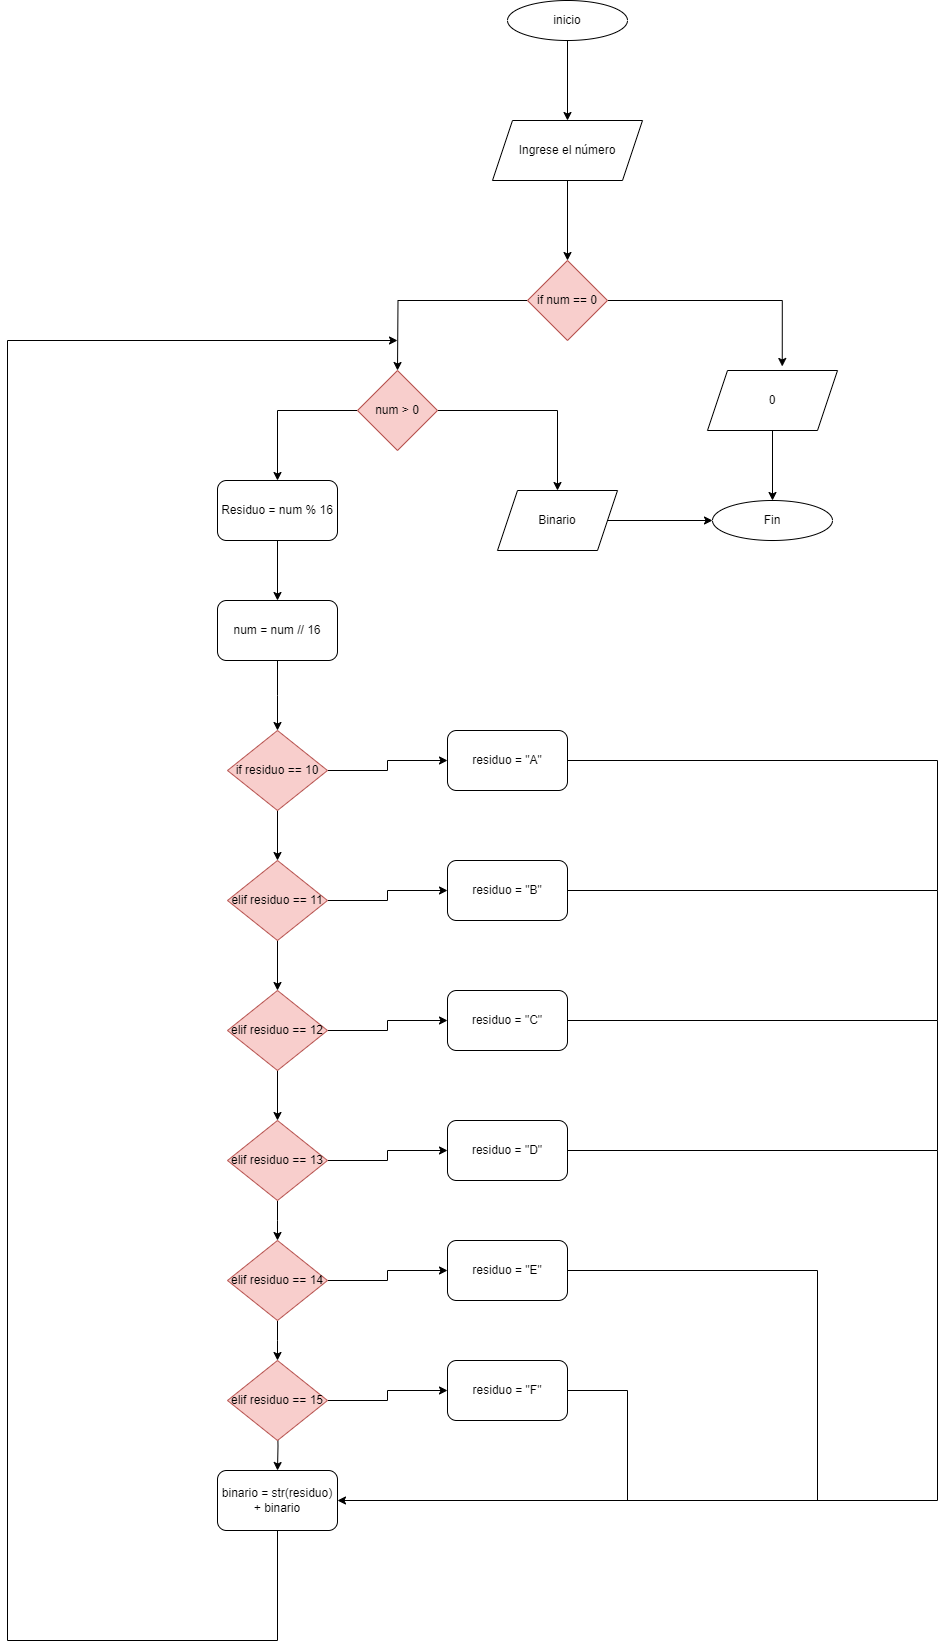

The diagram above was exported from draw.io. Its source (the exported page's mxGraphModel, read from the mxfile embedded in the PNG):
<mxGraphModel dx="1860" dy="522" grid="1" gridSize="10" guides="1" tooltips="1" connect="1" arrows="1" fold="1" page="1" pageScale="1" pageWidth="980" pageHeight="1390" math="0" shadow="0">
  <root>
    <mxCell id="0" />
    <mxCell id="1" parent="0" />
    <mxCell id="5PGhVlcn5ChQSDFNKoer-5" value="" style="edgeStyle=orthogonalEdgeStyle;rounded=0;orthogonalLoop=1;jettySize=auto;html=1;" parent="1" source="5PGhVlcn5ChQSDFNKoer-1" target="5PGhVlcn5ChQSDFNKoer-2" edge="1">
      <mxGeometry relative="1" as="geometry" />
    </mxCell>
    <mxCell id="5PGhVlcn5ChQSDFNKoer-1" value="inicio" style="ellipse;whiteSpace=wrap;html=1;" parent="1" vertex="1">
      <mxGeometry x="210" y="40" width="120" height="40" as="geometry" />
    </mxCell>
    <mxCell id="5PGhVlcn5ChQSDFNKoer-4" value="" style="edgeStyle=orthogonalEdgeStyle;rounded=0;orthogonalLoop=1;jettySize=auto;html=1;" parent="1" source="5PGhVlcn5ChQSDFNKoer-2" target="5PGhVlcn5ChQSDFNKoer-3" edge="1">
      <mxGeometry relative="1" as="geometry" />
    </mxCell>
    <mxCell id="5PGhVlcn5ChQSDFNKoer-2" value="Ingrese el número" style="shape=parallelogram;perimeter=parallelogramPerimeter;whiteSpace=wrap;html=1;fixedSize=1;" parent="1" vertex="1">
      <mxGeometry x="195" y="160" width="150" height="60" as="geometry" />
    </mxCell>
    <mxCell id="5PGhVlcn5ChQSDFNKoer-7" style="edgeStyle=orthogonalEdgeStyle;rounded=0;orthogonalLoop=1;jettySize=auto;html=1;exitX=1;exitY=0.5;exitDx=0;exitDy=0;entryX=0.575;entryY=-0.067;entryDx=0;entryDy=0;entryPerimeter=0;" parent="1" source="5PGhVlcn5ChQSDFNKoer-3" target="5PGhVlcn5ChQSDFNKoer-6" edge="1">
      <mxGeometry relative="1" as="geometry" />
    </mxCell>
    <mxCell id="5PGhVlcn5ChQSDFNKoer-9" style="edgeStyle=orthogonalEdgeStyle;rounded=0;orthogonalLoop=1;jettySize=auto;html=1;exitX=0;exitY=0.5;exitDx=0;exitDy=0;entryX=0.5;entryY=0;entryDx=0;entryDy=0;" parent="1" source="5PGhVlcn5ChQSDFNKoer-3" edge="1">
      <mxGeometry relative="1" as="geometry">
        <mxPoint x="100" y="410" as="targetPoint" />
      </mxGeometry>
    </mxCell>
    <mxCell id="5PGhVlcn5ChQSDFNKoer-3" value="if num == 0" style="rhombus;whiteSpace=wrap;html=1;fillColor=#f8cecc;strokeColor=#b85450;" parent="1" vertex="1">
      <mxGeometry x="230" y="300" width="80" height="80" as="geometry" />
    </mxCell>
    <mxCell id="5PGhVlcn5ChQSDFNKoer-44" value="" style="edgeStyle=orthogonalEdgeStyle;rounded=0;orthogonalLoop=1;jettySize=auto;html=1;" parent="1" source="5PGhVlcn5ChQSDFNKoer-6" target="5PGhVlcn5ChQSDFNKoer-43" edge="1">
      <mxGeometry relative="1" as="geometry" />
    </mxCell>
    <mxCell id="5PGhVlcn5ChQSDFNKoer-6" value="0" style="shape=parallelogram;perimeter=parallelogramPerimeter;whiteSpace=wrap;html=1;fixedSize=1;" parent="1" vertex="1">
      <mxGeometry x="410" y="410" width="130" height="60" as="geometry" />
    </mxCell>
    <mxCell id="5PGhVlcn5ChQSDFNKoer-12" style="edgeStyle=orthogonalEdgeStyle;rounded=0;orthogonalLoop=1;jettySize=auto;html=1;exitX=0;exitY=0.5;exitDx=0;exitDy=0;entryX=0.5;entryY=0;entryDx=0;entryDy=0;" parent="1" source="5PGhVlcn5ChQSDFNKoer-10" target="5PGhVlcn5ChQSDFNKoer-11" edge="1">
      <mxGeometry relative="1" as="geometry" />
    </mxCell>
    <mxCell id="5PGhVlcn5ChQSDFNKoer-42" style="edgeStyle=orthogonalEdgeStyle;rounded=0;orthogonalLoop=1;jettySize=auto;html=1;exitX=1;exitY=0.5;exitDx=0;exitDy=0;entryX=0.5;entryY=0;entryDx=0;entryDy=0;" parent="1" source="5PGhVlcn5ChQSDFNKoer-10" target="5PGhVlcn5ChQSDFNKoer-41" edge="1">
      <mxGeometry relative="1" as="geometry" />
    </mxCell>
    <mxCell id="5PGhVlcn5ChQSDFNKoer-10" value="num &amp;gt; 0" style="rhombus;whiteSpace=wrap;html=1;fillColor=#f8cecc;strokeColor=#b85450;" parent="1" vertex="1">
      <mxGeometry x="60" y="410" width="80" height="80" as="geometry" />
    </mxCell>
    <mxCell id="5PGhVlcn5ChQSDFNKoer-14" value="" style="edgeStyle=orthogonalEdgeStyle;rounded=0;orthogonalLoop=1;jettySize=auto;html=1;" parent="1" source="5PGhVlcn5ChQSDFNKoer-11" target="5PGhVlcn5ChQSDFNKoer-13" edge="1">
      <mxGeometry relative="1" as="geometry" />
    </mxCell>
    <mxCell id="5PGhVlcn5ChQSDFNKoer-11" value="Residuo = num % 16" style="rounded=1;whiteSpace=wrap;html=1;" parent="1" vertex="1">
      <mxGeometry x="-80" y="520" width="120" height="60" as="geometry" />
    </mxCell>
    <mxCell id="5PGhVlcn5ChQSDFNKoer-18" value="" style="edgeStyle=orthogonalEdgeStyle;rounded=0;orthogonalLoop=1;jettySize=auto;html=1;" parent="1" source="5PGhVlcn5ChQSDFNKoer-13" edge="1">
      <mxGeometry relative="1" as="geometry">
        <mxPoint x="-20" y="770" as="targetPoint" />
      </mxGeometry>
    </mxCell>
    <mxCell id="5PGhVlcn5ChQSDFNKoer-13" value="num = num // 16" style="rounded=1;whiteSpace=wrap;html=1;" parent="1" vertex="1">
      <mxGeometry x="-80" y="640" width="120" height="60" as="geometry" />
    </mxCell>
    <mxCell id="5PGhVlcn5ChQSDFNKoer-20" value="" style="edgeStyle=orthogonalEdgeStyle;rounded=0;orthogonalLoop=1;jettySize=auto;html=1;exitX=1;exitY=0.5;exitDx=0;exitDy=0;" parent="1" source="teJIm5PJ0-XdtV1oqGKy-1" target="5PGhVlcn5ChQSDFNKoer-19" edge="1">
      <mxGeometry relative="1" as="geometry">
        <mxPoint x="30" y="800" as="sourcePoint" />
      </mxGeometry>
    </mxCell>
    <mxCell id="5PGhVlcn5ChQSDFNKoer-40" value="" style="edgeStyle=orthogonalEdgeStyle;rounded=0;orthogonalLoop=1;jettySize=auto;html=1;" parent="1" edge="1">
      <mxGeometry relative="1" as="geometry">
        <mxPoint x="-20" y="830" as="sourcePoint" />
        <mxPoint x="-20" y="900" as="targetPoint" />
      </mxGeometry>
    </mxCell>
    <mxCell id="5PGhVlcn5ChQSDFNKoer-19" value="residuo = &quot;A&quot;" style="rounded=1;whiteSpace=wrap;html=1;" parent="1" vertex="1">
      <mxGeometry x="150" y="770" width="120" height="60" as="geometry" />
    </mxCell>
    <mxCell id="5PGhVlcn5ChQSDFNKoer-27" value="" style="edgeStyle=orthogonalEdgeStyle;rounded=0;orthogonalLoop=1;jettySize=auto;html=1;exitX=1;exitY=0.5;exitDx=0;exitDy=0;exitPerimeter=0;" parent="1" source="teJIm5PJ0-XdtV1oqGKy-2" target="5PGhVlcn5ChQSDFNKoer-26" edge="1">
      <mxGeometry relative="1" as="geometry">
        <mxPoint x="30" y="930" as="sourcePoint" />
      </mxGeometry>
    </mxCell>
    <mxCell id="5PGhVlcn5ChQSDFNKoer-39" value="" style="edgeStyle=orthogonalEdgeStyle;rounded=0;orthogonalLoop=1;jettySize=auto;html=1;" parent="1" edge="1">
      <mxGeometry relative="1" as="geometry">
        <mxPoint x="-20" y="960" as="sourcePoint" />
        <mxPoint x="-20" y="1030" as="targetPoint" />
      </mxGeometry>
    </mxCell>
    <mxCell id="5PGhVlcn5ChQSDFNKoer-29" value="" style="edgeStyle=orthogonalEdgeStyle;rounded=0;orthogonalLoop=1;jettySize=auto;html=1;exitX=1;exitY=0.5;exitDx=0;exitDy=0;" parent="1" source="teJIm5PJ0-XdtV1oqGKy-3" target="5PGhVlcn5ChQSDFNKoer-28" edge="1">
      <mxGeometry relative="1" as="geometry">
        <mxPoint x="30" y="1060" as="sourcePoint" />
      </mxGeometry>
    </mxCell>
    <mxCell id="5PGhVlcn5ChQSDFNKoer-38" value="" style="edgeStyle=orthogonalEdgeStyle;rounded=0;orthogonalLoop=1;jettySize=auto;html=1;" parent="1" edge="1">
      <mxGeometry relative="1" as="geometry">
        <mxPoint x="-20" y="1090" as="sourcePoint" />
        <mxPoint x="-20" y="1160" as="targetPoint" />
      </mxGeometry>
    </mxCell>
    <mxCell id="5PGhVlcn5ChQSDFNKoer-31" value="" style="edgeStyle=orthogonalEdgeStyle;rounded=0;orthogonalLoop=1;jettySize=auto;html=1;exitX=1;exitY=0.5;exitDx=0;exitDy=0;" parent="1" source="teJIm5PJ0-XdtV1oqGKy-4" target="5PGhVlcn5ChQSDFNKoer-30" edge="1">
      <mxGeometry relative="1" as="geometry">
        <mxPoint x="30" y="1190" as="sourcePoint" />
      </mxGeometry>
    </mxCell>
    <mxCell id="5PGhVlcn5ChQSDFNKoer-37" value="" style="edgeStyle=orthogonalEdgeStyle;rounded=0;orthogonalLoop=1;jettySize=auto;html=1;" parent="1" source="teJIm5PJ0-XdtV1oqGKy-4" edge="1">
      <mxGeometry relative="1" as="geometry">
        <mxPoint x="-20" y="1220" as="sourcePoint" />
        <mxPoint x="-20" y="1280" as="targetPoint" />
      </mxGeometry>
    </mxCell>
    <mxCell id="5PGhVlcn5ChQSDFNKoer-34" value="" style="edgeStyle=orthogonalEdgeStyle;rounded=0;orthogonalLoop=1;jettySize=auto;html=1;exitX=1;exitY=0.5;exitDx=0;exitDy=0;" parent="1" source="teJIm5PJ0-XdtV1oqGKy-6" target="5PGhVlcn5ChQSDFNKoer-33" edge="1">
      <mxGeometry relative="1" as="geometry">
        <mxPoint x="30" y="1310" as="sourcePoint" />
      </mxGeometry>
    </mxCell>
    <mxCell id="5PGhVlcn5ChQSDFNKoer-36" value="" style="edgeStyle=orthogonalEdgeStyle;rounded=0;orthogonalLoop=1;jettySize=auto;html=1;" parent="1" source="teJIm5PJ0-XdtV1oqGKy-6" edge="1">
      <mxGeometry relative="1" as="geometry">
        <mxPoint x="-20" y="1340" as="sourcePoint" />
        <mxPoint x="-20" y="1400" as="targetPoint" />
      </mxGeometry>
    </mxCell>
    <mxCell id="5PGhVlcn5ChQSDFNKoer-35" value="" style="edgeStyle=orthogonalEdgeStyle;rounded=0;orthogonalLoop=1;jettySize=auto;html=1;exitX=1;exitY=0.5;exitDx=0;exitDy=0;" parent="1" source="teJIm5PJ0-XdtV1oqGKy-8" target="5PGhVlcn5ChQSDFNKoer-32" edge="1">
      <mxGeometry relative="1" as="geometry">
        <mxPoint x="30" y="1430" as="sourcePoint" />
      </mxGeometry>
    </mxCell>
    <mxCell id="5PGhVlcn5ChQSDFNKoer-57" value="" style="edgeStyle=orthogonalEdgeStyle;rounded=0;orthogonalLoop=1;jettySize=auto;html=1;" parent="1" target="5PGhVlcn5ChQSDFNKoer-56" edge="1">
      <mxGeometry relative="1" as="geometry">
        <mxPoint x="-20" y="1460" as="sourcePoint" />
      </mxGeometry>
    </mxCell>
    <mxCell id="5PGhVlcn5ChQSDFNKoer-26" value="residuo = &quot;B&quot;" style="rounded=1;whiteSpace=wrap;html=1;" parent="1" vertex="1">
      <mxGeometry x="150" y="900" width="120" height="60" as="geometry" />
    </mxCell>
    <mxCell id="5PGhVlcn5ChQSDFNKoer-28" value="residuo = &quot;C&quot;" style="rounded=1;whiteSpace=wrap;html=1;" parent="1" vertex="1">
      <mxGeometry x="150" y="1030" width="120" height="60" as="geometry" />
    </mxCell>
    <mxCell id="5PGhVlcn5ChQSDFNKoer-30" value="residuo = &quot;D&quot;" style="rounded=1;whiteSpace=wrap;html=1;" parent="1" vertex="1">
      <mxGeometry x="150" y="1160" width="120" height="60" as="geometry" />
    </mxCell>
    <mxCell id="5PGhVlcn5ChQSDFNKoer-58" style="edgeStyle=orthogonalEdgeStyle;rounded=0;orthogonalLoop=1;jettySize=auto;html=1;exitX=0.5;exitY=1;exitDx=0;exitDy=0;entryX=1;entryY=0.5;entryDx=0;entryDy=0;" parent="1" source="5PGhVlcn5ChQSDFNKoer-32" target="5PGhVlcn5ChQSDFNKoer-56" edge="1">
      <mxGeometry relative="1" as="geometry">
        <Array as="points">
          <mxPoint x="250" y="1460" />
          <mxPoint x="250" y="1430" />
          <mxPoint x="330" y="1430" />
          <mxPoint x="330" y="1540" />
        </Array>
      </mxGeometry>
    </mxCell>
    <mxCell id="5PGhVlcn5ChQSDFNKoer-32" value="residuo = &quot;F&quot;" style="rounded=1;whiteSpace=wrap;html=1;" parent="1" vertex="1">
      <mxGeometry x="150" y="1400" width="120" height="60" as="geometry" />
    </mxCell>
    <mxCell id="5PGhVlcn5ChQSDFNKoer-33" value="residuo = &quot;E&quot;" style="rounded=1;whiteSpace=wrap;html=1;" parent="1" vertex="1">
      <mxGeometry x="150" y="1280" width="120" height="60" as="geometry" />
    </mxCell>
    <mxCell id="5PGhVlcn5ChQSDFNKoer-45" value="" style="edgeStyle=orthogonalEdgeStyle;rounded=0;orthogonalLoop=1;jettySize=auto;html=1;" parent="1" source="5PGhVlcn5ChQSDFNKoer-41" target="5PGhVlcn5ChQSDFNKoer-43" edge="1">
      <mxGeometry relative="1" as="geometry" />
    </mxCell>
    <mxCell id="5PGhVlcn5ChQSDFNKoer-41" value="Binario" style="shape=parallelogram;perimeter=parallelogramPerimeter;whiteSpace=wrap;html=1;fixedSize=1;" parent="1" vertex="1">
      <mxGeometry x="200" y="530" width="120" height="60" as="geometry" />
    </mxCell>
    <mxCell id="5PGhVlcn5ChQSDFNKoer-43" value="Fin" style="ellipse;whiteSpace=wrap;html=1;" parent="1" vertex="1">
      <mxGeometry x="415" y="540" width="120" height="40" as="geometry" />
    </mxCell>
    <mxCell id="5PGhVlcn5ChQSDFNKoer-49" value="" style="endArrow=none;html=1;rounded=0;" parent="1" edge="1">
      <mxGeometry width="50" height="50" relative="1" as="geometry">
        <mxPoint x="270" y="1310" as="sourcePoint" />
        <mxPoint x="520" y="1310" as="targetPoint" />
      </mxGeometry>
    </mxCell>
    <mxCell id="5PGhVlcn5ChQSDFNKoer-51" value="" style="endArrow=none;html=1;rounded=0;exitX=1;exitY=0.5;exitDx=0;exitDy=0;" parent="1" source="5PGhVlcn5ChQSDFNKoer-30" edge="1">
      <mxGeometry width="50" height="50" relative="1" as="geometry">
        <mxPoint x="450" y="1580" as="sourcePoint" />
        <mxPoint x="640" y="1190" as="targetPoint" />
      </mxGeometry>
    </mxCell>
    <mxCell id="5PGhVlcn5ChQSDFNKoer-52" value="" style="endArrow=none;html=1;rounded=0;" parent="1" edge="1">
      <mxGeometry width="50" height="50" relative="1" as="geometry">
        <mxPoint x="640" y="1540" as="sourcePoint" />
        <mxPoint x="640" y="1190" as="targetPoint" />
      </mxGeometry>
    </mxCell>
    <mxCell id="5PGhVlcn5ChQSDFNKoer-56" value="binario = str(residuo) + binario" style="rounded=1;whiteSpace=wrap;html=1;" parent="1" vertex="1">
      <mxGeometry x="-80" y="1510" width="120" height="60" as="geometry" />
    </mxCell>
    <mxCell id="5PGhVlcn5ChQSDFNKoer-62" value="" style="endArrow=none;html=1;rounded=0;" parent="1" edge="1">
      <mxGeometry width="50" height="50" relative="1" as="geometry">
        <mxPoint x="210" y="1540" as="sourcePoint" />
        <mxPoint x="640" y="1540" as="targetPoint" />
      </mxGeometry>
    </mxCell>
    <mxCell id="5PGhVlcn5ChQSDFNKoer-63" value="" style="endArrow=none;html=1;rounded=0;" parent="1" edge="1">
      <mxGeometry width="50" height="50" relative="1" as="geometry">
        <mxPoint x="520" y="1540" as="sourcePoint" />
        <mxPoint x="520" y="1310" as="targetPoint" />
      </mxGeometry>
    </mxCell>
    <mxCell id="5PGhVlcn5ChQSDFNKoer-64" value="" style="endArrow=none;html=1;rounded=0;exitX=1;exitY=0.5;exitDx=0;exitDy=0;" parent="1" source="5PGhVlcn5ChQSDFNKoer-28" edge="1">
      <mxGeometry width="50" height="50" relative="1" as="geometry">
        <mxPoint x="180" y="1620" as="sourcePoint" />
        <mxPoint x="640" y="1060" as="targetPoint" />
      </mxGeometry>
    </mxCell>
    <mxCell id="5PGhVlcn5ChQSDFNKoer-65" value="" style="endArrow=none;html=1;rounded=0;" parent="1" edge="1">
      <mxGeometry width="50" height="50" relative="1" as="geometry">
        <mxPoint x="640" y="1190" as="sourcePoint" />
        <mxPoint x="640" y="1060" as="targetPoint" />
      </mxGeometry>
    </mxCell>
    <mxCell id="5PGhVlcn5ChQSDFNKoer-66" value="" style="endArrow=none;html=1;rounded=0;exitX=1;exitY=0.5;exitDx=0;exitDy=0;" parent="1" source="5PGhVlcn5ChQSDFNKoer-26" edge="1">
      <mxGeometry width="50" height="50" relative="1" as="geometry">
        <mxPoint x="450" y="1010" as="sourcePoint" />
        <mxPoint x="640" y="930" as="targetPoint" />
      </mxGeometry>
    </mxCell>
    <mxCell id="5PGhVlcn5ChQSDFNKoer-67" value="" style="endArrow=none;html=1;rounded=0;" parent="1" edge="1">
      <mxGeometry width="50" height="50" relative="1" as="geometry">
        <mxPoint x="640" y="1060" as="sourcePoint" />
        <mxPoint x="640" y="930" as="targetPoint" />
      </mxGeometry>
    </mxCell>
    <mxCell id="5PGhVlcn5ChQSDFNKoer-68" value="" style="endArrow=none;html=1;rounded=0;exitX=1;exitY=0.5;exitDx=0;exitDy=0;" parent="1" source="5PGhVlcn5ChQSDFNKoer-19" edge="1">
      <mxGeometry width="50" height="50" relative="1" as="geometry">
        <mxPoint x="450" y="1010" as="sourcePoint" />
        <mxPoint x="640" y="800" as="targetPoint" />
      </mxGeometry>
    </mxCell>
    <mxCell id="5PGhVlcn5ChQSDFNKoer-69" value="" style="endArrow=none;html=1;rounded=0;" parent="1" edge="1">
      <mxGeometry width="50" height="50" relative="1" as="geometry">
        <mxPoint x="640" y="930" as="sourcePoint" />
        <mxPoint x="640" y="800" as="targetPoint" />
      </mxGeometry>
    </mxCell>
    <mxCell id="5PGhVlcn5ChQSDFNKoer-76" value="" style="endArrow=none;html=1;rounded=0;exitX=0.5;exitY=1;exitDx=0;exitDy=0;" parent="1" source="5PGhVlcn5ChQSDFNKoer-56" edge="1">
      <mxGeometry width="50" height="50" relative="1" as="geometry">
        <mxPoint x="110" y="1250" as="sourcePoint" />
        <mxPoint x="-20" y="1680" as="targetPoint" />
      </mxGeometry>
    </mxCell>
    <mxCell id="5PGhVlcn5ChQSDFNKoer-77" value="" style="endArrow=none;html=1;rounded=0;" parent="1" edge="1">
      <mxGeometry width="50" height="50" relative="1" as="geometry">
        <mxPoint x="-20" y="1680" as="sourcePoint" />
        <mxPoint x="-290" y="1680" as="targetPoint" />
      </mxGeometry>
    </mxCell>
    <mxCell id="5PGhVlcn5ChQSDFNKoer-78" value="" style="endArrow=none;html=1;rounded=0;" parent="1" edge="1">
      <mxGeometry width="50" height="50" relative="1" as="geometry">
        <mxPoint x="-290" y="1680" as="sourcePoint" />
        <mxPoint x="-290" y="380" as="targetPoint" />
      </mxGeometry>
    </mxCell>
    <mxCell id="5PGhVlcn5ChQSDFNKoer-79" value="" style="endArrow=classic;html=1;rounded=0;" parent="1" edge="1">
      <mxGeometry width="50" height="50" relative="1" as="geometry">
        <mxPoint x="-290" y="380" as="sourcePoint" />
        <mxPoint x="100" y="380" as="targetPoint" />
        <Array as="points" />
      </mxGeometry>
    </mxCell>
    <mxCell id="teJIm5PJ0-XdtV1oqGKy-1" value="if residuo == 10" style="rhombus;whiteSpace=wrap;html=1;fillColor=#f8cecc;strokeColor=#b85450;" vertex="1" parent="1">
      <mxGeometry x="-70" y="770" width="100" height="80" as="geometry" />
    </mxCell>
    <mxCell id="teJIm5PJ0-XdtV1oqGKy-2" value="elif residuo == 11" style="rhombus;whiteSpace=wrap;html=1;fillColor=#f8cecc;strokeColor=#b85450;" vertex="1" parent="1">
      <mxGeometry x="-70" y="900" width="100" height="80" as="geometry" />
    </mxCell>
    <mxCell id="teJIm5PJ0-XdtV1oqGKy-3" value="elif residuo == 12" style="rhombus;whiteSpace=wrap;html=1;fillColor=#f8cecc;strokeColor=#b85450;" vertex="1" parent="1">
      <mxGeometry x="-70" y="1030" width="100" height="80" as="geometry" />
    </mxCell>
    <mxCell id="teJIm5PJ0-XdtV1oqGKy-5" value="" style="edgeStyle=orthogonalEdgeStyle;rounded=0;orthogonalLoop=1;jettySize=auto;html=1;" edge="1" parent="1" target="teJIm5PJ0-XdtV1oqGKy-4">
      <mxGeometry relative="1" as="geometry">
        <mxPoint x="-20" y="1220" as="sourcePoint" />
        <mxPoint x="-20" y="1280" as="targetPoint" />
      </mxGeometry>
    </mxCell>
    <mxCell id="teJIm5PJ0-XdtV1oqGKy-4" value="elif residuo == 13" style="rhombus;whiteSpace=wrap;html=1;fillColor=#f8cecc;strokeColor=#b85450;" vertex="1" parent="1">
      <mxGeometry x="-70" y="1160" width="100" height="80" as="geometry" />
    </mxCell>
    <mxCell id="teJIm5PJ0-XdtV1oqGKy-7" value="" style="edgeStyle=orthogonalEdgeStyle;rounded=0;orthogonalLoop=1;jettySize=auto;html=1;" edge="1" parent="1" target="teJIm5PJ0-XdtV1oqGKy-6">
      <mxGeometry relative="1" as="geometry">
        <mxPoint x="-20" y="1340" as="sourcePoint" />
        <mxPoint x="-20" y="1400" as="targetPoint" />
      </mxGeometry>
    </mxCell>
    <mxCell id="teJIm5PJ0-XdtV1oqGKy-6" value="elif residuo == 14" style="rhombus;whiteSpace=wrap;html=1;fillColor=#f8cecc;strokeColor=#b85450;" vertex="1" parent="1">
      <mxGeometry x="-70" y="1280" width="100" height="80" as="geometry" />
    </mxCell>
    <mxCell id="teJIm5PJ0-XdtV1oqGKy-8" value="elif residuo == 15" style="rhombus;whiteSpace=wrap;html=1;fillColor=#f8cecc;strokeColor=#b85450;" vertex="1" parent="1">
      <mxGeometry x="-70" y="1400" width="100" height="80" as="geometry" />
    </mxCell>
  </root>
</mxGraphModel>